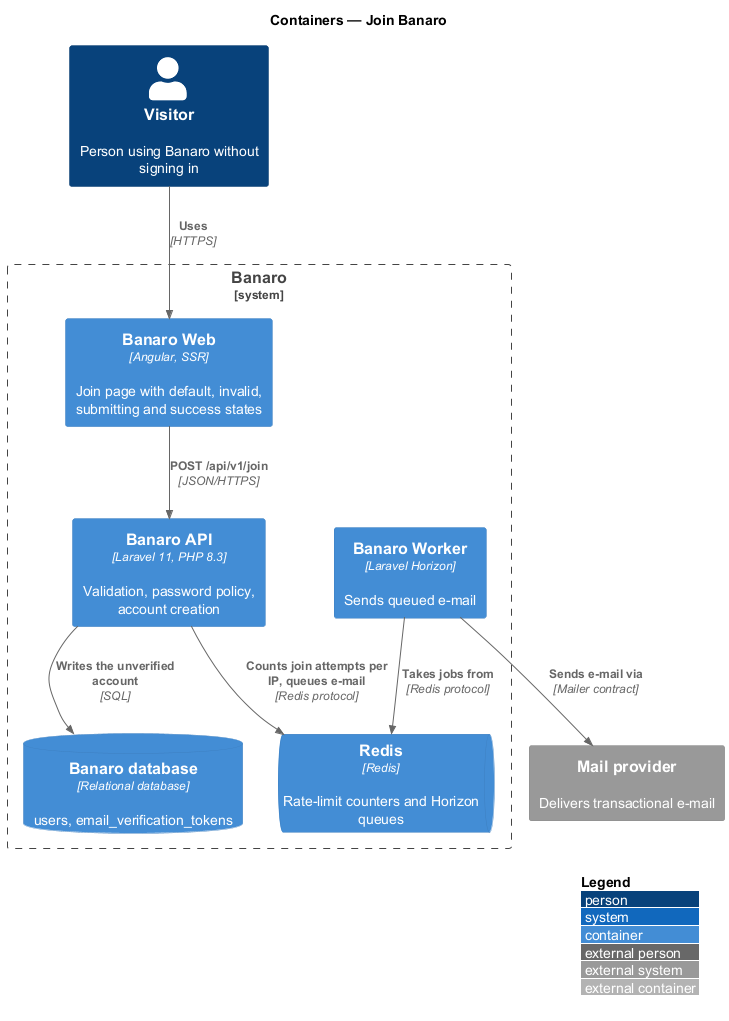

The diagram above was rendered by PlantUML. Its source (embedded in the PNG):
@startuml
!include <C4/C4_Container>
LAYOUT_WITH_LEGEND()
title Containers — Join Banaro

Person(visitor, "Visitor", "Person using Banaro without signing in")
System_Ext(mail, "Mail provider", "Delivers transactional e-mail")

System_Boundary(banaro, "Banaro") {
  Container(web, "Banaro Web", "Angular, SSR", "Join page with default, invalid, submitting and success states")
  Container(api, "Banaro API", "Laravel 11, PHP 8.3", "Validation, password policy, account creation")
  Container(worker, "Banaro Worker", "Laravel Horizon", "Sends queued e-mail")
  ContainerDb(db, "Banaro database", "Relational database", "users, email_verification_tokens")
  ContainerQueue(redis, "Redis", "Redis", "Rate-limit counters and Horizon queues")
}

Rel(visitor, web, "Uses", "HTTPS")
Rel(web, api, "POST /api/v1/join", "JSON/HTTPS")
Rel(api, redis, "Counts join attempts per IP, queues e-mail", "Redis protocol")
Rel(api, db, "Writes the unverified account", "SQL")
Rel(worker, redis, "Takes jobs from", "Redis protocol")
Rel(worker, mail, "Sends e-mail via", "Mailer contract")
@enduml